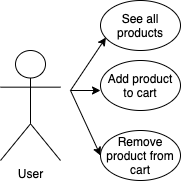

The diagram above was exported from draw.io. Its source (the exported page's mxGraphModel, read from the mxfile embedded in the PNG):
<mxGraphModel dx="449" dy="236" grid="1" gridSize="10" guides="1" tooltips="1" connect="1" arrows="1" fold="1" page="1" pageScale="1" pageWidth="1169" pageHeight="826" background="#ffffff" math="0" shadow="0">
  <root>
    <mxCell id="0" />
    <mxCell id="1" parent="0" />
    <mxCell id="TcbqN5xKUgrfO_HccWpc-43" value="User" style="shape=umlActor;verticalLabelPosition=bottom;labelBackgroundColor=#ffffff;verticalAlign=top;html=1;outlineConnect=0;" vertex="1" parent="1">
      <mxGeometry x="380" y="320" width="60" height="110" as="geometry" />
    </mxCell>
    <mxCell id="TcbqN5xKUgrfO_HccWpc-48" value="See all products" style="ellipse;whiteSpace=wrap;html=1;" vertex="1" parent="1">
      <mxGeometry x="480" y="270" width="80" height="50" as="geometry" />
    </mxCell>
    <mxCell id="TcbqN5xKUgrfO_HccWpc-49" value="Add product to cart" style="ellipse;whiteSpace=wrap;html=1;" vertex="1" parent="1">
      <mxGeometry x="480" y="330" width="80" height="50" as="geometry" />
    </mxCell>
    <mxCell id="TcbqN5xKUgrfO_HccWpc-50" value="Remove product from cart" style="ellipse;whiteSpace=wrap;html=1;" vertex="1" parent="1">
      <mxGeometry x="480" y="400" width="80" height="50" as="geometry" />
    </mxCell>
    <mxCell id="TcbqN5xKUgrfO_HccWpc-51" value="" style="endArrow=classic;html=1;entryX=0.068;entryY=0.74;entryDx=0;entryDy=0;entryPerimeter=0;" edge="1" parent="1" target="TcbqN5xKUgrfO_HccWpc-48">
      <mxGeometry width="50" height="50" relative="1" as="geometry">
        <mxPoint x="450" y="360" as="sourcePoint" />
        <mxPoint x="490" y="300" as="targetPoint" />
      </mxGeometry>
    </mxCell>
    <mxCell id="TcbqN5xKUgrfO_HccWpc-52" value="" style="endArrow=classic;html=1;entryX=0;entryY=0.6;entryDx=0;entryDy=0;entryPerimeter=0;" edge="1" parent="1" target="TcbqN5xKUgrfO_HccWpc-49">
      <mxGeometry width="50" height="50" relative="1" as="geometry">
        <mxPoint x="450" y="360" as="sourcePoint" />
        <mxPoint x="470" y="350" as="targetPoint" />
      </mxGeometry>
    </mxCell>
    <mxCell id="TcbqN5xKUgrfO_HccWpc-53" value="" style="endArrow=classic;html=1;entryX=0;entryY=0.5;entryDx=0;entryDy=0;" edge="1" parent="1" target="TcbqN5xKUgrfO_HccWpc-50">
      <mxGeometry width="50" height="50" relative="1" as="geometry">
        <mxPoint x="450" y="360" as="sourcePoint" />
        <mxPoint x="490" y="370" as="targetPoint" />
      </mxGeometry>
    </mxCell>
  </root>
</mxGraphModel>